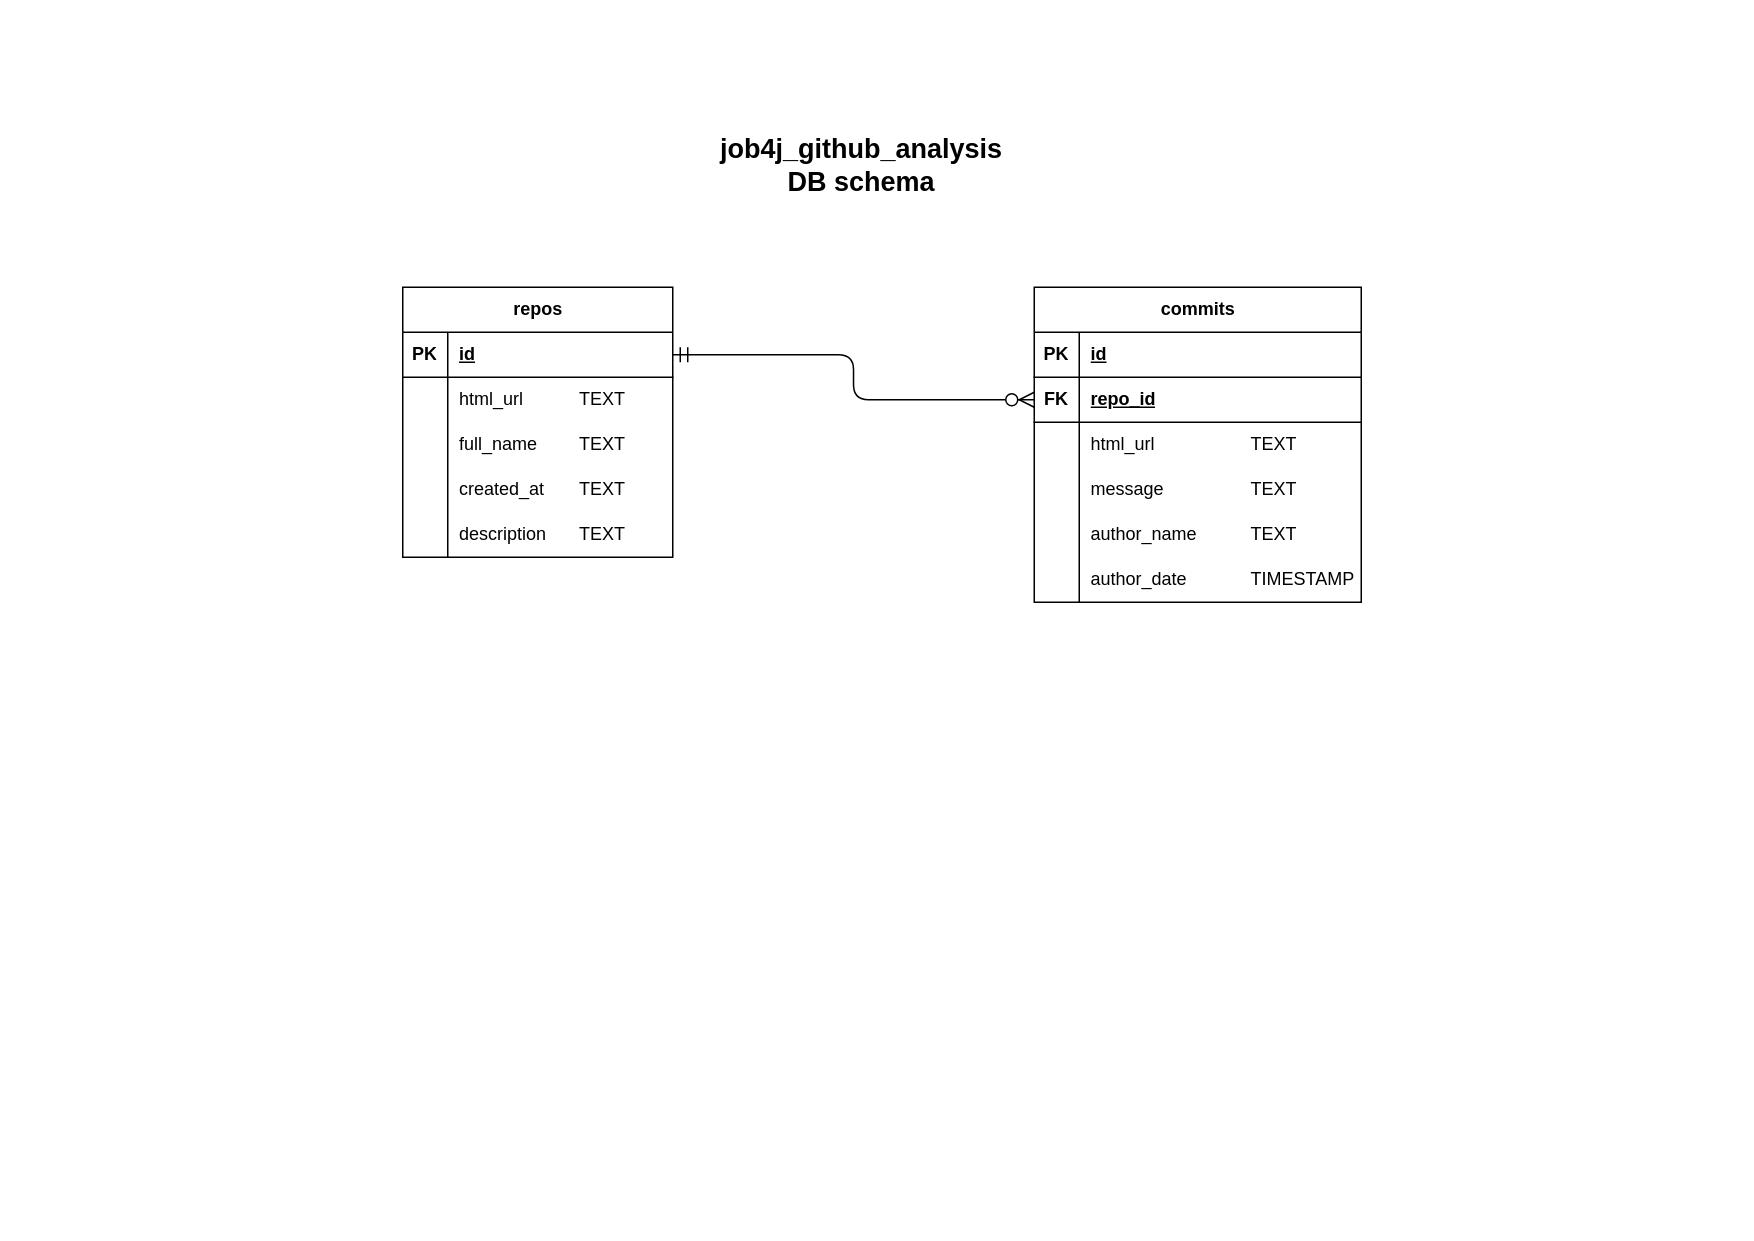

The diagram above was exported from draw.io. Its source (the exported page's mxGraphModel, read from the mxfile embedded in the PNG):
<mxGraphModel dx="719" dy="1301" grid="0" gridSize="10" guides="1" tooltips="1" connect="1" arrows="1" fold="1" page="1" pageScale="1" pageWidth="1169" pageHeight="827" math="0" shadow="0">
  <root>
    <mxCell id="0" />
    <mxCell id="1" parent="0" />
    <mxCell id="KnTcGYOBh0E719UtvnDD-1" value="&lt;b&gt;&lt;font style=&quot;font-size: 18px;&quot;&gt;job4j_github_analysis&lt;/font&gt;&lt;/b&gt;&lt;div&gt;&lt;b&gt;&lt;font style=&quot;font-size: 18px;&quot;&gt;DB schema&lt;/font&gt;&lt;/b&gt;&lt;/div&gt;" style="text;strokeColor=none;fillColor=none;html=1;align=center;verticalAlign=middle;whiteSpace=wrap;rounded=0;fontSize=16;" parent="1" vertex="1">
      <mxGeometry x="446" y="-756" width="256" height="77" as="geometry" />
    </mxCell>
    <mxCell id="5ypUWEnlTcUSeMDuiUYe-3" value="repos" style="shape=table;startSize=30;container=1;collapsible=1;childLayout=tableLayout;fixedRows=1;rowLines=0;fontStyle=1;align=center;resizeLast=1;html=1;" parent="1" vertex="1">
      <mxGeometry x="268" y="-636" width="180" height="180" as="geometry" />
    </mxCell>
    <mxCell id="5ypUWEnlTcUSeMDuiUYe-4" value="" style="shape=tableRow;horizontal=0;startSize=0;swimlaneHead=0;swimlaneBody=0;fillColor=none;collapsible=0;dropTarget=0;points=[[0,0.5],[1,0.5]];portConstraint=eastwest;top=0;left=0;right=0;bottom=1;" parent="5ypUWEnlTcUSeMDuiUYe-3" vertex="1">
      <mxGeometry y="30" width="180" height="30" as="geometry" />
    </mxCell>
    <mxCell id="5ypUWEnlTcUSeMDuiUYe-5" value="PK" style="shape=partialRectangle;connectable=0;fillColor=none;top=0;left=0;bottom=0;right=0;fontStyle=1;overflow=hidden;whiteSpace=wrap;html=1;" parent="5ypUWEnlTcUSeMDuiUYe-4" vertex="1">
      <mxGeometry width="30" height="30" as="geometry">
        <mxRectangle width="30" height="30" as="alternateBounds" />
      </mxGeometry>
    </mxCell>
    <mxCell id="5ypUWEnlTcUSeMDuiUYe-6" value="id" style="shape=partialRectangle;connectable=0;fillColor=none;top=0;left=0;bottom=0;right=0;align=left;spacingLeft=6;fontStyle=5;overflow=hidden;whiteSpace=wrap;html=1;" parent="5ypUWEnlTcUSeMDuiUYe-4" vertex="1">
      <mxGeometry x="30" width="150" height="30" as="geometry">
        <mxRectangle width="150" height="30" as="alternateBounds" />
      </mxGeometry>
    </mxCell>
    <mxCell id="5ypUWEnlTcUSeMDuiUYe-7" value="" style="shape=tableRow;horizontal=0;startSize=0;swimlaneHead=0;swimlaneBody=0;fillColor=none;collapsible=0;dropTarget=0;points=[[0,0.5],[1,0.5]];portConstraint=eastwest;top=0;left=0;right=0;bottom=0;" parent="5ypUWEnlTcUSeMDuiUYe-3" vertex="1">
      <mxGeometry y="60" width="180" height="30" as="geometry" />
    </mxCell>
    <mxCell id="5ypUWEnlTcUSeMDuiUYe-8" value="" style="shape=partialRectangle;connectable=0;fillColor=none;top=0;left=0;bottom=0;right=0;editable=1;overflow=hidden;whiteSpace=wrap;html=1;" parent="5ypUWEnlTcUSeMDuiUYe-7" vertex="1">
      <mxGeometry width="30" height="30" as="geometry">
        <mxRectangle width="30" height="30" as="alternateBounds" />
      </mxGeometry>
    </mxCell>
    <mxCell id="5ypUWEnlTcUSeMDuiUYe-9" value="html_url&lt;span style=&quot;white-space: pre;&quot;&gt;&#09;&lt;span style=&quot;white-space: pre;&quot;&gt;&#09;&lt;/span&gt;&lt;/span&gt;TEXT" style="shape=partialRectangle;connectable=0;fillColor=none;top=0;left=0;bottom=0;right=0;align=left;spacingLeft=6;overflow=hidden;whiteSpace=wrap;html=1;" parent="5ypUWEnlTcUSeMDuiUYe-7" vertex="1">
      <mxGeometry x="30" width="150" height="30" as="geometry">
        <mxRectangle width="150" height="30" as="alternateBounds" />
      </mxGeometry>
    </mxCell>
    <mxCell id="UdO_BgkAxeEZbN2eaPoK-22" value="" style="shape=tableRow;horizontal=0;startSize=0;swimlaneHead=0;swimlaneBody=0;fillColor=none;collapsible=0;dropTarget=0;points=[[0,0.5],[1,0.5]];portConstraint=eastwest;top=0;left=0;right=0;bottom=0;" parent="5ypUWEnlTcUSeMDuiUYe-3" vertex="1">
      <mxGeometry y="90" width="180" height="30" as="geometry" />
    </mxCell>
    <mxCell id="UdO_BgkAxeEZbN2eaPoK-23" value="" style="shape=partialRectangle;connectable=0;fillColor=none;top=0;left=0;bottom=0;right=0;editable=1;overflow=hidden;whiteSpace=wrap;html=1;" parent="UdO_BgkAxeEZbN2eaPoK-22" vertex="1">
      <mxGeometry width="30" height="30" as="geometry">
        <mxRectangle width="30" height="30" as="alternateBounds" />
      </mxGeometry>
    </mxCell>
    <mxCell id="UdO_BgkAxeEZbN2eaPoK-24" value="full_name&lt;span style=&quot;white-space: pre;&quot;&gt;&#09;&lt;/span&gt;TEXT" style="shape=partialRectangle;connectable=0;fillColor=none;top=0;left=0;bottom=0;right=0;align=left;spacingLeft=6;overflow=hidden;whiteSpace=wrap;html=1;" parent="UdO_BgkAxeEZbN2eaPoK-22" vertex="1">
      <mxGeometry x="30" width="150" height="30" as="geometry">
        <mxRectangle width="150" height="30" as="alternateBounds" />
      </mxGeometry>
    </mxCell>
    <mxCell id="UdO_BgkAxeEZbN2eaPoK-1" value="" style="shape=tableRow;horizontal=0;startSize=0;swimlaneHead=0;swimlaneBody=0;fillColor=none;collapsible=0;dropTarget=0;points=[[0,0.5],[1,0.5]];portConstraint=eastwest;top=0;left=0;right=0;bottom=0;" parent="5ypUWEnlTcUSeMDuiUYe-3" vertex="1">
      <mxGeometry y="120" width="180" height="30" as="geometry" />
    </mxCell>
    <mxCell id="UdO_BgkAxeEZbN2eaPoK-2" value="" style="shape=partialRectangle;connectable=0;fillColor=none;top=0;left=0;bottom=0;right=0;editable=1;overflow=hidden;whiteSpace=wrap;html=1;" parent="UdO_BgkAxeEZbN2eaPoK-1" vertex="1">
      <mxGeometry width="30" height="30" as="geometry">
        <mxRectangle width="30" height="30" as="alternateBounds" />
      </mxGeometry>
    </mxCell>
    <mxCell id="UdO_BgkAxeEZbN2eaPoK-3" value="created_at&amp;nbsp;&lt;span style=&quot;white-space: pre;&quot;&gt;&#09;&lt;/span&gt;TEXT" style="shape=partialRectangle;connectable=0;fillColor=none;top=0;left=0;bottom=0;right=0;align=left;spacingLeft=6;overflow=hidden;whiteSpace=wrap;html=1;" parent="UdO_BgkAxeEZbN2eaPoK-1" vertex="1">
      <mxGeometry x="30" width="150" height="30" as="geometry">
        <mxRectangle width="150" height="30" as="alternateBounds" />
      </mxGeometry>
    </mxCell>
    <mxCell id="UdO_BgkAxeEZbN2eaPoK-4" value="" style="shape=tableRow;horizontal=0;startSize=0;swimlaneHead=0;swimlaneBody=0;fillColor=none;collapsible=0;dropTarget=0;points=[[0,0.5],[1,0.5]];portConstraint=eastwest;top=0;left=0;right=0;bottom=0;" parent="5ypUWEnlTcUSeMDuiUYe-3" vertex="1">
      <mxGeometry y="150" width="180" height="30" as="geometry" />
    </mxCell>
    <mxCell id="UdO_BgkAxeEZbN2eaPoK-5" value="" style="shape=partialRectangle;connectable=0;fillColor=none;top=0;left=0;bottom=0;right=0;editable=1;overflow=hidden;whiteSpace=wrap;html=1;" parent="UdO_BgkAxeEZbN2eaPoK-4" vertex="1">
      <mxGeometry width="30" height="30" as="geometry">
        <mxRectangle width="30" height="30" as="alternateBounds" />
      </mxGeometry>
    </mxCell>
    <mxCell id="UdO_BgkAxeEZbN2eaPoK-6" value="description&amp;nbsp;&lt;span style=&quot;white-space: pre;&quot;&gt;&#09;&lt;/span&gt;TEXT" style="shape=partialRectangle;connectable=0;fillColor=none;top=0;left=0;bottom=0;right=0;align=left;spacingLeft=6;overflow=hidden;whiteSpace=wrap;html=1;" parent="UdO_BgkAxeEZbN2eaPoK-4" vertex="1">
      <mxGeometry x="30" width="150" height="30" as="geometry">
        <mxRectangle width="150" height="30" as="alternateBounds" />
      </mxGeometry>
    </mxCell>
    <mxCell id="5ypUWEnlTcUSeMDuiUYe-16" value="commits" style="shape=table;startSize=30;container=1;collapsible=1;childLayout=tableLayout;fixedRows=1;rowLines=0;fontStyle=1;align=center;resizeLast=1;html=1;" parent="1" vertex="1">
      <mxGeometry x="689" y="-636" width="218" height="210" as="geometry" />
    </mxCell>
    <mxCell id="5ypUWEnlTcUSeMDuiUYe-17" value="" style="shape=tableRow;horizontal=0;startSize=0;swimlaneHead=0;swimlaneBody=0;fillColor=none;collapsible=0;dropTarget=0;points=[[0,0.5],[1,0.5]];portConstraint=eastwest;top=0;left=0;right=0;bottom=1;" parent="5ypUWEnlTcUSeMDuiUYe-16" vertex="1">
      <mxGeometry y="30" width="218" height="30" as="geometry" />
    </mxCell>
    <mxCell id="5ypUWEnlTcUSeMDuiUYe-18" value="PK" style="shape=partialRectangle;connectable=0;fillColor=none;top=0;left=0;bottom=0;right=0;fontStyle=1;overflow=hidden;whiteSpace=wrap;html=1;" parent="5ypUWEnlTcUSeMDuiUYe-17" vertex="1">
      <mxGeometry width="30" height="30" as="geometry">
        <mxRectangle width="30" height="30" as="alternateBounds" />
      </mxGeometry>
    </mxCell>
    <mxCell id="5ypUWEnlTcUSeMDuiUYe-19" value="id" style="shape=partialRectangle;connectable=0;fillColor=none;top=0;left=0;bottom=0;right=0;align=left;spacingLeft=6;fontStyle=5;overflow=hidden;whiteSpace=wrap;html=1;" parent="5ypUWEnlTcUSeMDuiUYe-17" vertex="1">
      <mxGeometry x="30" width="188" height="30" as="geometry">
        <mxRectangle width="188" height="30" as="alternateBounds" />
      </mxGeometry>
    </mxCell>
    <mxCell id="5ypUWEnlTcUSeMDuiUYe-32" value="" style="shape=tableRow;horizontal=0;startSize=0;swimlaneHead=0;swimlaneBody=0;fillColor=none;collapsible=0;dropTarget=0;points=[[0,0.5],[1,0.5]];portConstraint=eastwest;top=0;left=0;right=0;bottom=1;" parent="5ypUWEnlTcUSeMDuiUYe-16" vertex="1">
      <mxGeometry y="60" width="218" height="30" as="geometry" />
    </mxCell>
    <mxCell id="5ypUWEnlTcUSeMDuiUYe-33" value="FK" style="shape=partialRectangle;connectable=0;fillColor=none;top=0;left=0;bottom=0;right=0;fontStyle=1;overflow=hidden;whiteSpace=wrap;html=1;" parent="5ypUWEnlTcUSeMDuiUYe-32" vertex="1">
      <mxGeometry width="30" height="30" as="geometry">
        <mxRectangle width="30" height="30" as="alternateBounds" />
      </mxGeometry>
    </mxCell>
    <mxCell id="5ypUWEnlTcUSeMDuiUYe-34" value="repo_id" style="shape=partialRectangle;connectable=0;fillColor=none;top=0;left=0;bottom=0;right=0;align=left;spacingLeft=6;fontStyle=5;overflow=hidden;whiteSpace=wrap;html=1;" parent="5ypUWEnlTcUSeMDuiUYe-32" vertex="1">
      <mxGeometry x="30" width="188" height="30" as="geometry">
        <mxRectangle width="188" height="30" as="alternateBounds" />
      </mxGeometry>
    </mxCell>
    <mxCell id="5ypUWEnlTcUSeMDuiUYe-20" value="" style="shape=tableRow;horizontal=0;startSize=0;swimlaneHead=0;swimlaneBody=0;fillColor=none;collapsible=0;dropTarget=0;points=[[0,0.5],[1,0.5]];portConstraint=eastwest;top=0;left=0;right=0;bottom=0;" parent="5ypUWEnlTcUSeMDuiUYe-16" vertex="1">
      <mxGeometry y="90" width="218" height="30" as="geometry" />
    </mxCell>
    <mxCell id="5ypUWEnlTcUSeMDuiUYe-21" value="" style="shape=partialRectangle;connectable=0;fillColor=none;top=0;left=0;bottom=0;right=0;editable=1;overflow=hidden;whiteSpace=wrap;html=1;" parent="5ypUWEnlTcUSeMDuiUYe-20" vertex="1">
      <mxGeometry width="30" height="30" as="geometry">
        <mxRectangle width="30" height="30" as="alternateBounds" />
      </mxGeometry>
    </mxCell>
    <mxCell id="5ypUWEnlTcUSeMDuiUYe-22" value="html_url&lt;span style=&quot;white-space: pre;&quot;&gt;&#09;&lt;span style=&quot;white-space: pre;&quot;&gt;&#09;&lt;/span&gt;&lt;/span&gt;&lt;span style=&quot;white-space: pre;&quot;&gt;&#09;&lt;/span&gt;TEXT" style="shape=partialRectangle;connectable=0;fillColor=none;top=0;left=0;bottom=0;right=0;align=left;spacingLeft=6;overflow=hidden;whiteSpace=wrap;html=1;" parent="5ypUWEnlTcUSeMDuiUYe-20" vertex="1">
      <mxGeometry x="30" width="188" height="30" as="geometry">
        <mxRectangle width="188" height="30" as="alternateBounds" />
      </mxGeometry>
    </mxCell>
    <mxCell id="UdO_BgkAxeEZbN2eaPoK-7" value="" style="shape=tableRow;horizontal=0;startSize=0;swimlaneHead=0;swimlaneBody=0;fillColor=none;collapsible=0;dropTarget=0;points=[[0,0.5],[1,0.5]];portConstraint=eastwest;top=0;left=0;right=0;bottom=0;" parent="5ypUWEnlTcUSeMDuiUYe-16" vertex="1">
      <mxGeometry y="120" width="218" height="30" as="geometry" />
    </mxCell>
    <mxCell id="UdO_BgkAxeEZbN2eaPoK-8" value="" style="shape=partialRectangle;connectable=0;fillColor=none;top=0;left=0;bottom=0;right=0;editable=1;overflow=hidden;whiteSpace=wrap;html=1;" parent="UdO_BgkAxeEZbN2eaPoK-7" vertex="1">
      <mxGeometry width="30" height="30" as="geometry">
        <mxRectangle width="30" height="30" as="alternateBounds" />
      </mxGeometry>
    </mxCell>
    <mxCell id="UdO_BgkAxeEZbN2eaPoK-9" value="message&lt;span style=&quot;white-space: pre;&quot;&gt;&#09;&lt;/span&gt;&lt;span style=&quot;white-space: pre;&quot;&gt;&#09;&lt;span style=&quot;white-space: pre;&quot;&gt;&#09;&lt;/span&gt;&lt;/span&gt;TEXT" style="shape=partialRectangle;connectable=0;fillColor=none;top=0;left=0;bottom=0;right=0;align=left;spacingLeft=6;overflow=hidden;whiteSpace=wrap;html=1;" parent="UdO_BgkAxeEZbN2eaPoK-7" vertex="1">
      <mxGeometry x="30" width="188" height="30" as="geometry">
        <mxRectangle width="188" height="30" as="alternateBounds" />
      </mxGeometry>
    </mxCell>
    <mxCell id="UdO_BgkAxeEZbN2eaPoK-16" value="" style="shape=tableRow;horizontal=0;startSize=0;swimlaneHead=0;swimlaneBody=0;fillColor=none;collapsible=0;dropTarget=0;points=[[0,0.5],[1,0.5]];portConstraint=eastwest;top=0;left=0;right=0;bottom=0;" parent="5ypUWEnlTcUSeMDuiUYe-16" vertex="1">
      <mxGeometry y="150" width="218" height="30" as="geometry" />
    </mxCell>
    <mxCell id="UdO_BgkAxeEZbN2eaPoK-17" value="" style="shape=partialRectangle;connectable=0;fillColor=none;top=0;left=0;bottom=0;right=0;editable=1;overflow=hidden;whiteSpace=wrap;html=1;" parent="UdO_BgkAxeEZbN2eaPoK-16" vertex="1">
      <mxGeometry width="30" height="30" as="geometry">
        <mxRectangle width="30" height="30" as="alternateBounds" />
      </mxGeometry>
    </mxCell>
    <mxCell id="UdO_BgkAxeEZbN2eaPoK-18" value="author_name&lt;span style=&quot;white-space: pre;&quot;&gt;&#09;&lt;span style=&quot;white-space: pre;&quot;&gt;&#09;&lt;/span&gt;&lt;/span&gt;TEXT" style="shape=partialRectangle;connectable=0;fillColor=none;top=0;left=0;bottom=0;right=0;align=left;spacingLeft=6;overflow=hidden;whiteSpace=wrap;html=1;" parent="UdO_BgkAxeEZbN2eaPoK-16" vertex="1">
      <mxGeometry x="30" width="188" height="30" as="geometry">
        <mxRectangle width="188" height="30" as="alternateBounds" />
      </mxGeometry>
    </mxCell>
    <mxCell id="UdO_BgkAxeEZbN2eaPoK-19" value="" style="shape=tableRow;horizontal=0;startSize=0;swimlaneHead=0;swimlaneBody=0;fillColor=none;collapsible=0;dropTarget=0;points=[[0,0.5],[1,0.5]];portConstraint=eastwest;top=0;left=0;right=0;bottom=0;" parent="5ypUWEnlTcUSeMDuiUYe-16" vertex="1">
      <mxGeometry y="180" width="218" height="30" as="geometry" />
    </mxCell>
    <mxCell id="UdO_BgkAxeEZbN2eaPoK-20" value="" style="shape=partialRectangle;connectable=0;fillColor=none;top=0;left=0;bottom=0;right=0;editable=1;overflow=hidden;whiteSpace=wrap;html=1;" parent="UdO_BgkAxeEZbN2eaPoK-19" vertex="1">
      <mxGeometry width="30" height="30" as="geometry">
        <mxRectangle width="30" height="30" as="alternateBounds" />
      </mxGeometry>
    </mxCell>
    <mxCell id="UdO_BgkAxeEZbN2eaPoK-21" value="author_date&lt;span style=&quot;white-space: pre;&quot;&gt;&#09;&lt;span style=&quot;white-space: pre;&quot;&gt;&#09;&lt;/span&gt;&lt;/span&gt;TIMESTAMP" style="shape=partialRectangle;connectable=0;fillColor=none;top=0;left=0;bottom=0;right=0;align=left;spacingLeft=6;overflow=hidden;whiteSpace=wrap;html=1;" parent="UdO_BgkAxeEZbN2eaPoK-19" vertex="1">
      <mxGeometry x="30" width="188" height="30" as="geometry">
        <mxRectangle width="188" height="30" as="alternateBounds" />
      </mxGeometry>
    </mxCell>
    <mxCell id="5ypUWEnlTcUSeMDuiUYe-35" value="" style="edgeStyle=orthogonalEdgeStyle;fontSize=12;html=1;endArrow=ERzeroToMany;endFill=1;rounded=1;startSize=8;endSize=8;exitX=1;exitY=0.5;exitDx=0;exitDy=0;entryX=0;entryY=0.5;entryDx=0;entryDy=0;curved=0;startArrow=ERmandOne;startFill=0;" parent="1" source="5ypUWEnlTcUSeMDuiUYe-4" target="5ypUWEnlTcUSeMDuiUYe-32" edge="1">
      <mxGeometry width="100" height="100" relative="1" as="geometry">
        <mxPoint x="465" y="-282" as="sourcePoint" />
        <mxPoint x="565" y="-382" as="targetPoint" />
      </mxGeometry>
    </mxCell>
  </root>
</mxGraphModel>